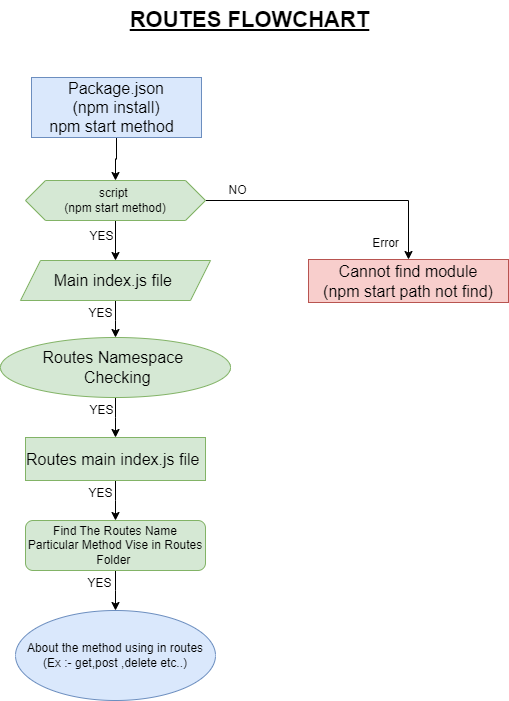

The diagram above was exported from draw.io. Its source (the exported page's mxGraphModel, read from the mxfile embedded in the PNG):
<mxGraphModel dx="1034" dy="550" grid="1" gridSize="10" guides="1" tooltips="1" connect="1" arrows="1" fold="1" page="1" pageScale="1" pageWidth="827" pageHeight="1169" math="0" shadow="0">
  <root>
    <mxCell id="0" />
    <mxCell id="1" parent="0" />
    <mxCell id="zTekZK_JTBsLQ4np58VK-1" style="edgeStyle=orthogonalEdgeStyle;rounded=0;orthogonalLoop=1;jettySize=auto;html=1;entryX=0.5;entryY=0;entryDx=0;entryDy=0;" parent="1" source="SIKvROgh-WVFHEckJY2E-2" target="SIKvROgh-WVFHEckJY2E-28" edge="1">
      <mxGeometry relative="1" as="geometry" />
    </mxCell>
    <mxCell id="SIKvROgh-WVFHEckJY2E-2" value="&lt;font style=&quot;font-size: 16px;&quot;&gt;Package.json&lt;br&gt;(npm install)&lt;br&gt;npm start method&amp;nbsp;&amp;nbsp;&lt;/font&gt;" style="rounded=0;whiteSpace=wrap;html=1;fillColor=#dae8fc;strokeColor=#6c8ebf;" parent="1" vertex="1">
      <mxGeometry x="196" y="157" width="170" height="60" as="geometry" />
    </mxCell>
    <mxCell id="SIKvROgh-WVFHEckJY2E-3" value="&lt;span style=&quot;font-size: 22px;&quot;&gt;&lt;b&gt;&lt;u&gt;ROUTES FLOWCHART&lt;/u&gt;&lt;/b&gt;&lt;/span&gt;" style="text;html=1;align=center;verticalAlign=middle;resizable=0;points=[];autosize=1;strokeColor=none;fillColor=none;" parent="1" vertex="1">
      <mxGeometry x="284" y="80" width="260" height="40" as="geometry" />
    </mxCell>
    <mxCell id="SIKvROgh-WVFHEckJY2E-23" style="edgeStyle=orthogonalEdgeStyle;rounded=0;orthogonalLoop=1;jettySize=auto;html=1;" parent="1" source="SIKvROgh-WVFHEckJY2E-10" edge="1">
      <mxGeometry relative="1" as="geometry">
        <mxPoint x="280" y="417" as="targetPoint" />
      </mxGeometry>
    </mxCell>
    <mxCell id="SIKvROgh-WVFHEckJY2E-10" value="&lt;font style=&quot;font-size: 16px;&quot;&gt;Main index.js file&amp;nbsp;&lt;/font&gt;" style="shape=parallelogram;perimeter=parallelogramPerimeter;whiteSpace=wrap;html=1;fixedSize=1;fillColor=#d5e8d4;strokeColor=#82b366;" parent="1" vertex="1">
      <mxGeometry x="185" y="340" width="190" height="40" as="geometry" />
    </mxCell>
    <mxCell id="SIKvROgh-WVFHEckJY2E-18" value="&lt;font style=&quot;font-size: 16px;&quot;&gt;Cannot find module&lt;br&gt;(npm start path not find)&lt;br&gt;&lt;/font&gt;" style="rounded=0;whiteSpace=wrap;html=1;fillColor=#f8cecc;strokeColor=#b85450;" parent="1" vertex="1">
      <mxGeometry x="473" y="339" width="200" height="43" as="geometry" />
    </mxCell>
    <mxCell id="SIKvROgh-WVFHEckJY2E-21" value="NO" style="text;html=1;align=center;verticalAlign=middle;resizable=0;points=[];autosize=1;strokeColor=none;fillColor=none;" parent="1" vertex="1">
      <mxGeometry x="382" y="255" width="40" height="30" as="geometry" />
    </mxCell>
    <mxCell id="SIKvROgh-WVFHEckJY2E-22" value="YES&lt;br&gt;" style="text;html=1;align=center;verticalAlign=middle;resizable=0;points=[];autosize=1;strokeColor=none;fillColor=none;" parent="1" vertex="1">
      <mxGeometry x="241" y="301" width="50" height="30" as="geometry" />
    </mxCell>
    <mxCell id="SIKvROgh-WVFHEckJY2E-27" style="edgeStyle=orthogonalEdgeStyle;rounded=0;orthogonalLoop=1;jettySize=auto;html=1;" parent="1" source="SIKvROgh-WVFHEckJY2E-24" edge="1">
      <mxGeometry relative="1" as="geometry">
        <mxPoint x="280" y="517" as="targetPoint" />
      </mxGeometry>
    </mxCell>
    <mxCell id="SIKvROgh-WVFHEckJY2E-24" value="&lt;font style=&quot;font-size: 16px;&quot;&gt;Routes Namespace&amp;nbsp;&lt;br&gt;&amp;nbsp;Checking&lt;br&gt;&lt;/font&gt;" style="ellipse;whiteSpace=wrap;html=1;fillColor=#d5e8d4;strokeColor=#82b366;" parent="1" vertex="1">
      <mxGeometry x="165" y="417" width="230" height="60" as="geometry" />
    </mxCell>
    <mxCell id="SIKvROgh-WVFHEckJY2E-35" style="edgeStyle=orthogonalEdgeStyle;rounded=0;orthogonalLoop=1;jettySize=auto;html=1;entryX=0.5;entryY=0;entryDx=0;entryDy=0;" parent="1" source="SIKvROgh-WVFHEckJY2E-28" target="SIKvROgh-WVFHEckJY2E-10" edge="1">
      <mxGeometry relative="1" as="geometry" />
    </mxCell>
    <mxCell id="SIKvROgh-WVFHEckJY2E-36" style="edgeStyle=orthogonalEdgeStyle;rounded=0;orthogonalLoop=1;jettySize=auto;html=1;entryX=0.5;entryY=0;entryDx=0;entryDy=0;" parent="1" source="SIKvROgh-WVFHEckJY2E-28" target="SIKvROgh-WVFHEckJY2E-18" edge="1">
      <mxGeometry relative="1" as="geometry" />
    </mxCell>
    <mxCell id="SIKvROgh-WVFHEckJY2E-28" value="script&amp;nbsp;&lt;br&gt;(npm start method)" style="shape=hexagon;perimeter=hexagonPerimeter2;whiteSpace=wrap;html=1;fixedSize=1;fillColor=#d5e8d4;strokeColor=#82b366;" parent="1" vertex="1">
      <mxGeometry x="190" y="260" width="180" height="40" as="geometry" />
    </mxCell>
    <mxCell id="SIKvROgh-WVFHEckJY2E-37" value="Error" style="text;html=1;align=center;verticalAlign=middle;resizable=0;points=[];autosize=1;strokeColor=none;fillColor=none;" parent="1" vertex="1">
      <mxGeometry x="525" y="308" width="50" height="30" as="geometry" />
    </mxCell>
    <mxCell id="SIKvROgh-WVFHEckJY2E-38" value="YES" style="text;html=1;align=center;verticalAlign=middle;resizable=0;points=[];autosize=1;strokeColor=none;fillColor=none;" parent="1" vertex="1">
      <mxGeometry x="240" y="378" width="50" height="30" as="geometry" />
    </mxCell>
    <mxCell id="SIKvROgh-WVFHEckJY2E-39" value="YES" style="text;html=1;align=center;verticalAlign=middle;resizable=0;points=[];autosize=1;strokeColor=none;fillColor=none;" parent="1" vertex="1">
      <mxGeometry x="241" y="475" width="50" height="30" as="geometry" />
    </mxCell>
    <mxCell id="SIKvROgh-WVFHEckJY2E-41" style="edgeStyle=orthogonalEdgeStyle;rounded=0;orthogonalLoop=1;jettySize=auto;html=1;" parent="1" source="SIKvROgh-WVFHEckJY2E-40" edge="1">
      <mxGeometry relative="1" as="geometry">
        <mxPoint x="280" y="600" as="targetPoint" />
      </mxGeometry>
    </mxCell>
    <mxCell id="SIKvROgh-WVFHEckJY2E-40" value="&lt;span style=&quot;font-size: 16px;&quot;&gt;Routes main index.js file&amp;nbsp;&lt;/span&gt;" style="rounded=0;whiteSpace=wrap;html=1;fillColor=#d5e8d4;strokeColor=#82b366;" parent="1" vertex="1">
      <mxGeometry x="190" y="517" width="180" height="43" as="geometry" />
    </mxCell>
    <mxCell id="SIKvROgh-WVFHEckJY2E-45" style="edgeStyle=orthogonalEdgeStyle;rounded=0;orthogonalLoop=1;jettySize=auto;html=1;" parent="1" source="SIKvROgh-WVFHEckJY2E-42" edge="1">
      <mxGeometry relative="1" as="geometry">
        <mxPoint x="280" y="690" as="targetPoint" />
      </mxGeometry>
    </mxCell>
    <mxCell id="SIKvROgh-WVFHEckJY2E-42" value="Find The Routes Name &lt;br&gt;Particular Method Vise in Routes Folder&amp;nbsp;" style="rounded=1;whiteSpace=wrap;html=1;fillColor=#d5e8d4;strokeColor=#82b366;" parent="1" vertex="1">
      <mxGeometry x="190" y="600" width="180" height="50" as="geometry" />
    </mxCell>
    <mxCell id="SIKvROgh-WVFHEckJY2E-43" value="YES" style="text;html=1;align=center;verticalAlign=middle;resizable=0;points=[];autosize=1;strokeColor=none;fillColor=none;" parent="1" vertex="1">
      <mxGeometry x="240" y="558" width="50" height="30" as="geometry" />
    </mxCell>
    <mxCell id="SIKvROgh-WVFHEckJY2E-46" value="About the method using in routes&lt;br&gt;(Ex :- get,post ,delete etc..)" style="ellipse;whiteSpace=wrap;html=1;fillColor=#dae8fc;strokeColor=#6c8ebf;" parent="1" vertex="1">
      <mxGeometry x="180" y="690" width="200" height="90" as="geometry" />
    </mxCell>
    <mxCell id="SIKvROgh-WVFHEckJY2E-47" value="YES" style="text;html=1;align=center;verticalAlign=middle;resizable=0;points=[];autosize=1;strokeColor=none;fillColor=none;" parent="1" vertex="1">
      <mxGeometry x="239" y="648" width="50" height="30" as="geometry" />
    </mxCell>
  </root>
</mxGraphModel>